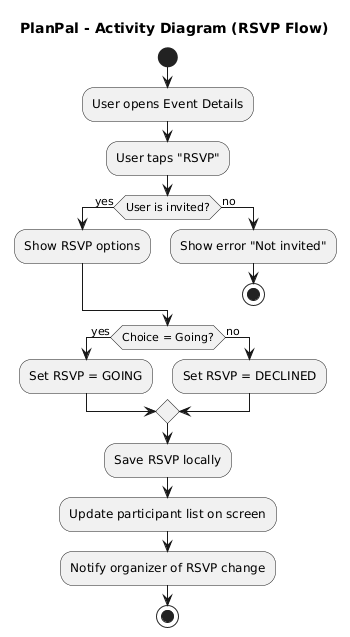

The diagram above was rendered by PlantUML. Its source (embedded in the PNG):
@startuml
title PlanPal - Activity Diagram (RSVP Flow)

start
:User opens Event Details;
:User taps "RSVP";

if (User is invited?) then (yes)
  :Show RSVP options;
else (no)
  :Show error "Not invited";
  stop
endif

if (Choice = Going?) then (yes)
  :Set RSVP = GOING;
else (no)
  :Set RSVP = DECLINED;
endif

:Save RSVP locally;
:Update participant list on screen;
:Notify organizer of RSVP change;
stop
@enduml